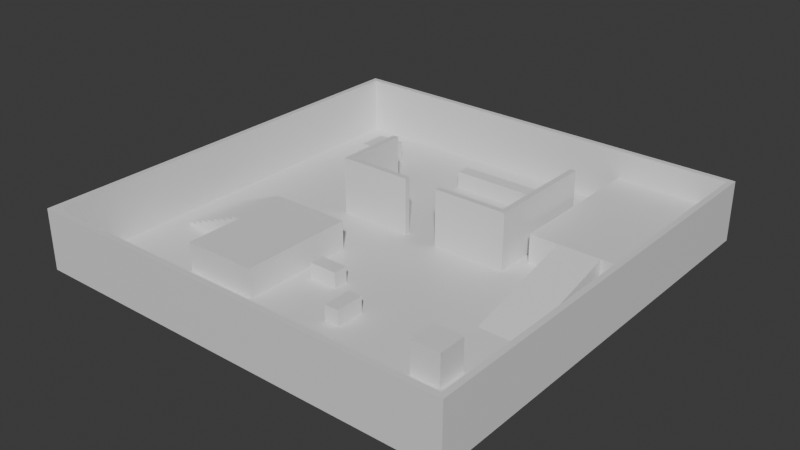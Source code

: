 # Source: Level.blend  (saved by Blender 5.0.119; exported with 4.5.12 LTS)
import bpy
from mathutils import Matrix  # noqa: F401  (used for matrix-valued properties, if any)

bpy.ops.wm.read_factory_settings(use_empty=True)
scene = bpy.context.scene
scene.name = 'Scene'

# ---- collections
col_collection = bpy.data.collections.new('Collection'); scene.collection.children.link(col_collection)
col_nivell = bpy.data.collections.new('Nivell'); scene.collection.children.link(col_nivell)

# ---- materials (node trees are filled in below, after node groups)
mat_materialblockout = bpy.data.materials.new('MaterialBlockout')
mat_materialblockout.diffuse_color = (0.85, 0.85, 0.85, 1.0)

# ---- material node trees
mat_materialblockout.use_nodes = True; mat_materialblockout.node_tree.nodes.clear()
_N = mat_materialblockout.node_tree.nodes; _L = mat_materialblockout.node_tree.links
n0 = _N.new('ShaderNodeBsdfPrincipled'); n0.name = 'FDDB postulada'; n0.location = (-200, 100)
n1 = _N.new('ShaderNodeOutputMaterial'); n1.name = 'Egressió de material'; n1.location = (200, 100)
_L.new(n0.outputs[0], n1.inputs[0])
n1.is_active_output = True

# ---- world
world_world = bpy.data.worlds.new('World'); scene.world = world_world
world_world.use_nodes = True; world_world.node_tree.nodes.clear()
_N = world_world.node_tree.nodes; _L = world_world.node_tree.links
n0 = _N.new('ShaderNodeOutputWorld'); n0.name = 'World Output'; n0.location = (200, 100)
n1 = _N.new('ShaderNodeBackground'); n1.name = 'Background'; n1.location = (-200, 100)
n1.inputs[0].default_value = (0.05088, 0.05088, 0.05088, 1.0)
_L.new(n1.outputs[0], n0.inputs[0])
n0.is_active_output = True
world_world.color = (0.05088, 0.05088, 0.05088)
world_world.sun_shadow_jitter_overblur = 0.0

# ---- meshes
me_terra = bpy.data.meshes.new('Terra')
me_terra.from_pydata([(-15.0, -15.0, -0.2), (15.0, -15.0, -0.2), (15.0, 15.0, -0.2), (-15.0, 15.0, -0.2), (-15.0, -15.0, 0.0), (15.0, -15.0, 0.0), (15.0, 15.0, 0.0), (-15.0, 15.0, 0.0)], [], [(0, 3, 2, 1), (4, 5, 6, 7), (0, 1, 5, 4), (1, 2, 6, 5), (2, 3, 7, 6), (3, 0, 4, 7)])
me_terra.materials.append(mat_materialblockout)
me_terra.update()
me_paretsexteriors = bpy.data.meshes.new('ParetsExteriors')
me_paretsexteriors.from_pydata([(-15.0, -15.0, 0.0), (15.0, -15.0, 0.0), (15.0, -14.6, 0.0), (-15.0, -14.6, 0.0), (-15.0, -15.0, 4.0), (15.0, -15.0, 4.0), (15.0, -14.6, 4.0), (-15.0, -14.6, 4.0), (-15.0, 14.6, 0.0), (15.0, 14.6, 0.0), (15.0, 15.0, 0.0), (-15.0, 15.0, 0.0), (-15.0, 14.6, 4.0), (15.0, 14.6, 4.0), (15.0, 15.0, 4.0), (-15.0, 15.0, 4.0), (-15.0, -14.6, 0.0), (-14.6, -14.6, 0.0), (-14.6, 14.6, 0.0), (-15.0, 14.6, 0.0), (-15.0, -14.6, 4.0), (-14.6, -14.6, 4.0), (-14.6, 14.6, 4.0), (-15.0, 14.6, 4.0), (14.6, -14.6, 0.0), (15.0, -14.6, 0.0), (15.0, 14.6, 0.0), (14.6, 14.6, 0.0), (14.6, -14.6, 4.0), (15.0, -14.6, 4.0), (15.0, 14.6, 4.0), (14.6, 14.6, 4.0)], [], [(0, 3, 2, 1), (4, 5, 6, 7), (0, 1, 5, 4), (1, 2, 6, 5), (2, 3, 7, 6), (3, 0, 4, 7), (8, 11, 10, 9), (12, 13, 14, 15), (8, 9, 13, 12), (9, 10, 14, 13), (10, 11, 15, 14), (11, 8, 12, 15), (16, 19, 18, 17), (20, 21, 22, 23), (16, 17, 21, 20), (17, 18, 22, 21), (18, 19, 23, 22), (19, 16, 20, 23), (24, 27, 26, 25), (28, 29, 30, 31), (24, 25, 29, 28), (25, 26, 30, 29), (26, 27, 31, 30), (27, 24, 28, 31)])
me_paretsexteriors.materials.append(mat_materialblockout)
me_paretsexteriors.update()
me_paretsinteriors = bpy.data.meshes.new('ParetsInteriors')
me_paretsinteriors.from_pydata([(-6.0, 2.0, 0.0), (-1.2, 2.0, 0.0), (-1.2, 2.4, 0.0), (-6.0, 2.4, 0.0), (-6.0, 2.0, 4.0), (-1.2, 2.0, 4.0), (-1.2, 2.4, 4.0), (-6.0, 2.4, 4.0), (1.2, 2.0, 0.0), (6.0, 2.0, 0.0), (6.0, 2.4, 0.0), (1.2, 2.4, 0.0), (1.2, 2.0, 4.0), (6.0, 2.0, 4.0), (6.0, 2.4, 4.0), (1.2, 2.4, 4.0), (6.0, 2.0, 0.0), (6.4, 2.0, 0.0), (6.4, 10.0, 0.0), (6.0, 10.0, 0.0), (6.0, 2.0, 4.0), (6.4, 2.0, 4.0), (6.4, 10.0, 4.0), (6.0, 10.0, 4.0), (-6.4, 2.0, 0.0), (-6.0, 2.0, 0.0), (-6.0, 7.0, 0.0), (-6.4, 7.0, 0.0), (-6.4, 2.0, 4.0), (-6.0, 2.0, 4.0), (-6.0, 7.0, 4.0), (-6.4, 7.0, 4.0)], [], [(0, 3, 2, 1), (4, 5, 6, 7), (0, 1, 5, 4), (1, 2, 6, 5), (2, 3, 7, 6), (3, 0, 4, 7), (8, 11, 10, 9), (12, 13, 14, 15), (8, 9, 13, 12), (9, 10, 14, 13), (10, 11, 15, 14), (11, 8, 12, 15), (16, 19, 18, 17), (20, 21, 22, 23), (16, 17, 21, 20), (17, 18, 22, 21), (18, 19, 23, 22), (19, 16, 20, 23), (24, 27, 26, 25), (28, 29, 30, 31), (24, 25, 29, 28), (25, 26, 30, 29), (26, 27, 31, 30), (27, 24, 28, 31)])
me_paretsinteriors.materials.append(mat_materialblockout)
me_paretsinteriors.update()
me_plataforma = bpy.data.meshes.new('Plataforma')
me_plataforma.from_pydata([(7.0, 4.0, 0.0), (14.6, 4.0, 0.0), (14.6, 14.6, 0.0), (7.0, 14.6, 0.0), (7.0, 4.0, 2.0), (14.6, 4.0, 2.0), (14.6, 14.6, 2.0), (7.0, 14.6, 2.0)], [], [(0, 3, 2, 1), (4, 5, 6, 7), (0, 1, 5, 4), (1, 2, 6, 5), (2, 3, 7, 6), (3, 0, 4, 7)])
me_plataforma.materials.append(mat_materialblockout)
me_plataforma.update()
me_rampa = bpy.data.meshes.new('Rampa')
me_rampa.from_pydata([(9.0, -4.0, 0.0), (12.0, -4.0, 0.0), (12.0, 4.0, 0.0), (9.0, 4.0, 0.0), (12.0, 4.0, 2.0), (9.0, 4.0, 2.0)], [], [(0, 3, 2, 1), (0, 1, 4, 5), (1, 2, 4), (0, 5, 3), (3, 5, 4, 2)])
me_rampa.materials.append(mat_materialblockout)
me_rampa.update()
me_escales = bpy.data.meshes.new('Escales')
me_escales.from_pydata([(-13.0, -6.0, 0.0), (-12.4, -6.0, 0.0), (-12.4, -2.0, 0.0), (-13.0, -2.0, 0.0), (-13.0, -6.0, 0.25), (-12.4, -6.0, 0.25), (-12.4, -2.0, 0.25), (-13.0, -2.0, 0.25), (-12.4, -6.0, 0.0), (-11.8, -6.0, 0.0), (-11.8, -2.0, 0.0), (-12.4, -2.0, 0.0), (-12.4, -6.0, 0.5), (-11.8, -6.0, 0.5), (-11.8, -2.0, 0.5), (-12.4, -2.0, 0.5), (-11.8, -6.0, 0.0), (-11.2, -6.0, 0.0), (-11.2, -2.0, 0.0), (-11.8, -2.0, 0.0), (-11.8, -6.0, 0.75), (-11.2, -6.0, 0.75), (-11.2, -2.0, 0.75), (-11.8, -2.0, 0.75), (-11.2, -6.0, 0.0), (-10.6, -6.0, 0.0), (-10.6, -2.0, 0.0), (-11.2, -2.0, 0.0), (-11.2, -6.0, 1.0), (-10.6, -6.0, 1.0), (-10.6, -2.0, 1.0), (-11.2, -2.0, 1.0), (-10.6, -6.0, 0.0), (-10.0, -6.0, 0.0), (-10.0, -2.0, 0.0), (-10.6, -2.0, 0.0), (-10.6, -6.0, 1.25), (-10.0, -6.0, 1.25), (-10.0, -2.0, 1.25), (-10.6, -2.0, 1.25), (-10.0, -6.0, 0.0), (-9.4, -6.0, 0.0), (-9.4, -2.0, 0.0), (-10.0, -2.0, 0.0), (-10.0, -6.0, 1.5), (-9.4, -6.0, 1.5), (-9.4, -2.0, 1.5), (-10.0, -2.0, 1.5), (-9.4, -6.0, 0.0), (-8.8, -6.0, 0.0), (-8.8, -2.0, 0.0), (-9.4, -2.0, 0.0), (-9.4, -6.0, 1.75), (-8.8, -6.0, 1.75), (-8.8, -2.0, 1.75), (-9.4, -2.0, 1.75), (-8.8, -6.0, 0.0), (-8.2, -6.0, 0.0), (-8.2, -2.0, 0.0), (-8.8, -2.0, 0.0), (-8.8, -6.0, 2.0), (-8.2, -6.0, 2.0), (-8.2, -2.0, 2.0), (-8.8, -2.0, 2.0)], [], [(0, 3, 2, 1), (4, 5, 6, 7), (0, 1, 5, 4), (1, 2, 6, 5), (2, 3, 7, 6), (3, 0, 4, 7), (8, 11, 10, 9), (12, 13, 14, 15), (8, 9, 13, 12), (9, 10, 14, 13), (10, 11, 15, 14), (11, 8, 12, 15), (16, 19, 18, 17), (20, 21, 22, 23), (16, 17, 21, 20), (17, 18, 22, 21), (18, 19, 23, 22), (19, 16, 20, 23), (24, 27, 26, 25), (28, 29, 30, 31), (24, 25, 29, 28), (25, 26, 30, 29), (26, 27, 31, 30), (27, 24, 28, 31), (32, 35, 34, 33), (36, 37, 38, 39), (32, 33, 37, 36), (33, 34, 38, 37), (34, 35, 39, 38), (35, 32, 36, 39), (40, 43, 42, 41), (44, 45, 46, 47), (40, 41, 45, 44), (41, 42, 46, 45), (42, 43, 47, 46), (43, 40, 44, 47), (48, 51, 50, 49), (52, 53, 54, 55), (48, 49, 53, 52), (49, 50, 54, 53), (50, 51, 55, 54), (51, 48, 52, 55), (56, 59, 58, 57), (60, 61, 62, 63), (56, 57, 61, 60), (57, 58, 62, 61), (58, 59, 63, 62), (59, 56, 60, 63)])
me_escales.materials.append(mat_materialblockout)
me_escales.update()
me_plataformasuperior = bpy.data.meshes.new('PlataformaSuperior')
me_plataformasuperior.from_pydata([(-8.2, -10.0, 0.0), (-3.0, -10.0, 0.0), (-3.0, -2.0, 0.0), (-8.2, -2.0, 0.0), (-8.2, -10.0, 2.0), (-3.0, -10.0, 2.0), (-3.0, -2.0, 2.0), (-8.2, -2.0, 2.0)], [], [(0, 3, 2, 1), (4, 5, 6, 7), (0, 1, 5, 4), (1, 2, 6, 5), (2, 3, 7, 6), (3, 0, 4, 7)])
me_plataformasuperior.materials.append(mat_materialblockout)
me_plataformasuperior.update()
me_cobertes = bpy.data.meshes.new('Cobertes')
me_cobertes.from_pydata([(-2.0, -6.0, 0.0), (0.0, -6.0, 0.0), (0.0, -5.0, 0.0), (-2.0, -5.0, 0.0), (-2.0, -6.0, 1.1), (0.0, -6.0, 1.1), (0.0, -5.0, 1.1), (-2.0, -5.0, 1.1), (2.0, -9.0, 0.0), (3.0, -9.0, 0.0), (3.0, -7.0, 0.0), (2.0, -7.0, 0.0), (2.0, -9.0, 1.1), (3.0, -9.0, 1.1), (3.0, -7.0, 1.1), (2.0, -7.0, 1.1), (-11.0, 9.0, 0.0), (-9.0, 9.0, 0.0), (-9.0, 11.0, 0.0), (-11.0, 11.0, 0.0), (-11.0, 9.0, 1.5), (-9.0, 9.0, 1.5), (-9.0, 11.0, 1.5), (-11.0, 11.0, 1.5), (9.0, -10.0, 0.0), (11.0, -10.0, 0.0), (11.0, -8.0, 0.0), (9.0, -8.0, 0.0), (9.0, -10.0, 2.2), (11.0, -10.0, 2.2), (11.0, -8.0, 2.2), (9.0, -8.0, 2.2), (-3.0, 10.0, 0.0), (3.0, 10.0, 0.0), (3.0, 11.0, 0.0), (-3.0, 11.0, 0.0), (-3.0, 10.0, 1.2), (3.0, 10.0, 1.2), (3.0, 11.0, 1.2), (-3.0, 11.0, 1.2)], [], [(0, 3, 2, 1), (4, 5, 6, 7), (0, 1, 5, 4), (1, 2, 6, 5), (2, 3, 7, 6), (3, 0, 4, 7), (8, 11, 10, 9), (12, 13, 14, 15), (8, 9, 13, 12), (9, 10, 14, 13), (10, 11, 15, 14), (11, 8, 12, 15), (16, 19, 18, 17), (20, 21, 22, 23), (16, 17, 21, 20), (17, 18, 22, 21), (18, 19, 23, 22), (19, 16, 20, 23), (24, 27, 26, 25), (28, 29, 30, 31), (24, 25, 29, 28), (25, 26, 30, 29), (26, 27, 31, 30), (27, 24, 28, 31), (32, 35, 34, 33), (36, 37, 38, 39), (32, 33, 37, 36), (33, 34, 38, 37), (34, 35, 39, 38), (35, 32, 36, 39)])
me_cobertes.materials.append(mat_materialblockout)
me_cobertes.update()

# ---- objects
ob_terra = bpy.data.objects.new('Terra', me_terra)
ob_paretsexteriors = bpy.data.objects.new('ParetsExteriors', me_paretsexteriors)
ob_paretsinteriors = bpy.data.objects.new('ParetsInteriors', me_paretsinteriors)
ob_plataforma = bpy.data.objects.new('Plataforma', me_plataforma)
ob_rampa = bpy.data.objects.new('Rampa', me_rampa)
ob_escales = bpy.data.objects.new('Escales', me_escales)
ob_plataformasuperior = bpy.data.objects.new('PlataformaSuperior', me_plataformasuperior)
ob_cobertes = bpy.data.objects.new('Cobertes', me_cobertes)

# ---- transforms, parenting, visibility, modifiers, constraints
ob_terra.location = (0.0, 0.0, 0.0)
ob_paretsexteriors.location = (0.0, 0.0, 0.0)
ob_paretsinteriors.location = (0.0, 0.0, 0.0)
ob_plataforma.location = (0.0, 0.0, 0.0)
ob_rampa.location = (0.0, 0.0, 0.0)
ob_escales.location = (0.0, 0.0, 0.0)
ob_plataformasuperior.location = (0.0, 0.0, 0.0)
ob_cobertes.location = (0.0, 0.0, 0.0)

# ---- collection membership
col_nivell.objects.link(ob_terra)
col_nivell.objects.link(ob_paretsexteriors)
col_nivell.objects.link(ob_paretsinteriors)
col_nivell.objects.link(ob_plataforma)
col_nivell.objects.link(ob_rampa)
col_nivell.objects.link(ob_escales)
col_nivell.objects.link(ob_plataformasuperior)
col_nivell.objects.link(ob_cobertes)

# ---- scene / render settings (as saved in the file)
scene.frame_start = 1; scene.frame_end = 250; scene.frame_set(1)
scene.render.engine = 'BLENDER_EEVEE_NEXT'
scene.render.bake_bias = 0.0
scene.render.bake_samples = 0
scene.cycles.sampling_pattern = 'TABULATED_SOBOL'
scene.eevee.use_volume_custom_range = False
bpy.context.view_layer.update()

# ---- added for rendering (the .blend has no active camera and no usable light): camera, sun
cam_auto = bpy.data.cameras.new('AutoCamera')
cam_auto.lens = 50.0
cam_auto.sensor_width = 36.0
cam_auto.clip_end = 1000.0
ob_auto_camera = bpy.data.objects.new('AutoCamera', cam_auto)
scene.collection.objects.link(ob_auto_camera)
ob_auto_camera.location = (39.4458, -47.335, 33.4567)
ob_auto_camera.rotation_euler = (1.09748, -7.21219e-08, 0.694738)
scene.camera = ob_auto_camera
light_auto_sun = bpy.data.lights.new('AutoSun', 'SUN')
light_auto_sun.energy = 3.0
light_auto_sun.angle = 0.0523599
ob_auto_sun = bpy.data.objects.new('AutoSun', light_auto_sun)
scene.collection.objects.link(ob_auto_sun)
ob_auto_sun.rotation_euler = (0.872665, 0.174533, 0.523599)
bpy.context.view_layer.update()
